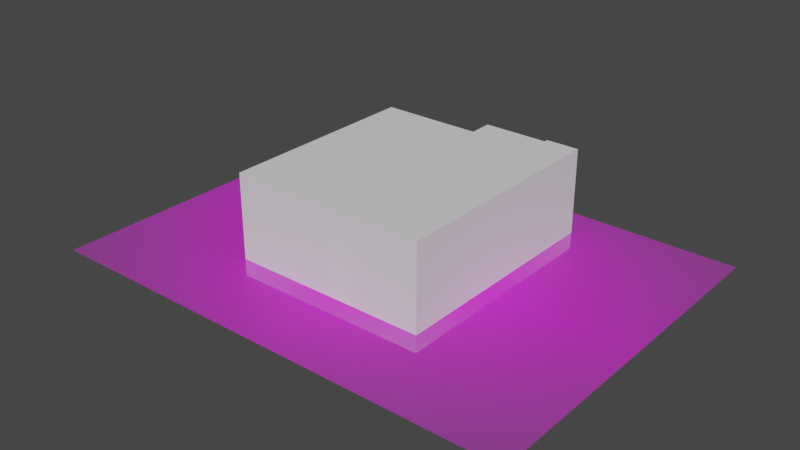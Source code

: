 # Source: apartment.blend  (saved by Blender 3.4.6; exported with 4.5.12 LTS)
import bpy
from mathutils import Matrix  # noqa: F401  (used for matrix-valued properties, if any)

bpy.ops.wm.read_factory_settings(use_empty=True)
scene = bpy.context.scene
scene.name = 'Scene'

# ---- collections
col_collection = bpy.data.collections.new('Collection'); scene.collection.children.link(col_collection)
col_doors = bpy.data.collections.new('Doors'); col_collection.children.link(col_doors)

# ---- images (referenced by path relative to the original .blend; pixels are not part of the script)
import os
ASSET_DIR = os.environ.get("B2B_ASSET_DIR", "")  # directory of the original .blend (textures are referenced by path, not embedded)
HERE = os.path.dirname(os.path.abspath(__file__))  # packed textures are extracted next to this script under _unpacked/

def load_image(name, relpath, width, height, colorspace="sRGB"):
    """Load a texture the original file referenced (path relative to the .blend, or extracted next to this script)."""
    p = next((c for c in (os.path.join(HERE, relpath), os.path.join(ASSET_DIR, relpath)) if relpath and os.path.exists(c)), "")
    if p:
        img = bpy.data.images.load(p, check_existing=True)
        img.name = name
    else:  # same state as the original file: an image datablock whose file is absent (Cycles renders it pink)
        img = bpy.data.images.new(name, width, height)
        img.source = "FILE"
        img.filepath = "//" + (relpath or name)
    img.colorspace_settings.name = colorspace
    return img
img_grundriss_png = load_image('grundriss.png', 'grundriss.png', 1024, 1024, 'sRGB')

# ---- materials (node trees are filled in below, after node groups)
mat_walls_mat = bpy.data.materials.new('walls-mat')
mat_walls_mat.use_transparent_shadow = False
mat_grundriss = bpy.data.materials.new('grundriss')
mat_grundriss.surface_render_method = 'BLENDED'
mat_grundriss.blend_method = 'BLEND'
mat_window_mat = bpy.data.materials.new('window-mat')
mat_window_mat.use_transparent_shadow = False

# ---- material node trees
mat_walls_mat.use_nodes = True; mat_walls_mat.node_tree.nodes.clear()
_N = mat_walls_mat.node_tree.nodes; _L = mat_walls_mat.node_tree.links
n0 = _N.new('ShaderNodeBsdfPrincipled'); n0.name = 'Principled BSDF'; n0.location = (10, 300)
n0.distribution = 'GGX'
n0.subsurface_method = 'RANDOM_WALK_SKIN'
n0.inputs[3].default_value = 1.45
n0.inputs[27].default_value = (0.0, 0.0, 0.0, 1.0)
n0.inputs[28].default_value = 1.0
n1 = _N.new('ShaderNodeOutputMaterial'); n1.name = 'Material Output'; n1.location = (300, 300)
_L.new(n0.outputs[0], n1.inputs[0])
n1.is_active_output = True
mat_grundriss.use_nodes = True; mat_grundriss.node_tree.nodes.clear()
_N = mat_grundriss.node_tree.nodes; _L = mat_grundriss.node_tree.links
n0 = _N.new('ShaderNodeOutputMaterial'); n0.name = 'Material Output'; n0.location = (300, 300)
n1 = _N.new('ShaderNodeTexImage'); n1.name = 'Image Texture'; n1.location = (-200, 300)
n1.image = img_grundriss_png
n1.extension = 'CLIP'
n2 = _N.new('ShaderNodeBsdfPrincipled'); n2.name = 'Principled BSDF'; n2.location = (0, 300)
n2.distribution = 'GGX'
n2.subsurface_method = 'RANDOM_WALK_SKIN'
n2.inputs[3].default_value = 1.45
n2.inputs[27].default_value = (0.0, 0.0, 0.0, 1.0)
n2.inputs[28].default_value = 1.0
_L.new(n1.outputs[0], n2.inputs[0])
_L.new(n1.outputs[1], n2.inputs[4])
_L.new(n2.outputs[0], n0.inputs[0])
n0.is_active_output = True
mat_window_mat.use_nodes = True; mat_window_mat.node_tree.nodes.clear()
_N = mat_window_mat.node_tree.nodes; _L = mat_window_mat.node_tree.links
n0 = _N.new('ShaderNodeBsdfPrincipled'); n0.name = 'Principled BSDF'; n0.location = (10, 300)
n0.distribution = 'GGX'
n0.subsurface_method = 'RANDOM_WALK_SKIN'
n0.inputs[3].default_value = 1.45
n0.inputs[27].default_value = (0.0, 0.0, 0.0, 1.0)
n0.inputs[28].default_value = 1.0
n1 = _N.new('ShaderNodeOutputMaterial'); n1.name = 'Material Output'; n1.location = (300, 300)
_L.new(n0.outputs[0], n1.inputs[0])
n1.is_active_output = True

# ---- world
world_world = bpy.data.worlds.new('World'); scene.world = world_world
world_world.use_nodes = True; world_world.node_tree.nodes.clear()
_N = world_world.node_tree.nodes; _L = world_world.node_tree.links
n0 = _N.new('ShaderNodeOutputWorld'); n0.name = 'World Output'; n0.location = (300, 300)
n1 = _N.new('ShaderNodeBackground'); n1.name = 'Background'; n1.location = (10, 300)
n1.inputs[0].default_value = (0.05088, 0.05088, 0.05088, 1.0)
_L.new(n1.outputs[0], n0.inputs[0])
n0.is_active_output = True
world_world.color = (0.05088, 0.05088, 0.05088)
world_world.use_sun_shadow = False
world_world.sun_shadow_jitter_overblur = 0.0

# ---- meshes
me_cube_001 = bpy.data.meshes.new('Cube.001')
me_cube_001.from_pydata([(-3.757, -3.759, -1.228), (2.039, 4.13, -1.228), (3.202, -3.759, -1.228), (2.039, 4.248, -1.228), (0.7735, -3.759, -1.228), (2.04, 4.393, -1.228), (-0.0278, -3.759, -1.228), (3.202, 4.393, -1.228), (2.039, 4.085, -1.228), (2.865, 4.085, -1.228), (2.865, 2.677, -1.228), (2.929, 2.31, -1.228), (1.292, 2.677, -1.228), (1.154, 1.54, -1.228), (0.1334, 2.677, -1.228), (0.1334, 3.424, -1.228), (-0.1078, 3.424, -1.228), (-0.2329, 3.424, -1.228), (-0.4071, 3.424, -1.228), (-3.005, 3.424, -1.228), (-3.766, 3.424, -1.228), (-0.0278, -3.461, -1.228), (0.771, -3.461, -1.228), (2.914, -3.461, -1.228), (2.914, -2.503, -1.228), (2.089, -2.503, -1.228), (1.295, -2.503, -1.228), (1.055, -2.503, -1.228), (1.055, -1.299, -1.228), (0.9785, -1.299, -1.228), (0.1624, -1.299, -1.228), (-0.9097, -1.299, -1.228), (-0.9079, -3.466, -1.228), (0.1624, -1.215, -1.228), (0.9785, -1.212, -1.228), (-1.009, -1.215, -1.228), (-1.009, -3.462, -1.228), (-3.471, -3.462, -1.228), (-3.471, 3.048, -1.228), (-3.005, 3.05, -1.228), (-0.4071, 3.053, -1.228), (-0.2052, 3.053, -1.228), (-0.2052, 2.311, -1.228), (0.1276, 2.311, -1.228), (0.1276, 2.543, -1.228), (0.2334, 2.543, -1.228), (1.041, 2.544, -1.228), (0.2351, 2.677, -1.228), (0.9769, 2.677, -1.228), (0.9769, 2.544, -1.228), (1.041, 1.54, -1.228), (1.154, 2.31, -1.228), (1.29, 2.31, -1.228), (2.126, 2.31, -1.228), (2.126, 2.676, -1.228), (2.929, 0.2894, -1.228), (2.417, 0.2894, -1.228), (2.417, -0.03368, -1.228), (1.152, -0.03368, -1.228), (1.152, 0.7267, -1.228), (1.041, 0.7264, -1.228), (1.041, -1.212, -1.228), (1.295, -2.415, -1.228), (1.135, -2.415, -1.228), (1.135, -0.1375, -1.228), (2.864, -0.1375, -1.228), (2.864, -2.409, -1.228), (2.093, -2.409, -1.228), (-3.761, -2.989, -1.228), (-3.764, -1.404, -1.228), (-3.471, -2.989, -1.228), (-3.471, -1.405, -1.228), (-0.2306, 4.248, -1.228), (-0.1068, 4.13, -1.228), (3.202, -3.759, -1.828), (3.191, 4.384, -1.828), (2.04, 4.393, -1.828), (2.039, 4.248, -1.828), (-3.757, -3.759, -1.828), (-0.2329, 3.424, -1.828), (-3.766, 3.424, -1.828), (-0.2306, 4.248, -1.828), (3.202, -3.759, 1.304), (2.929, 0.2894, 1.304), (2.865, 4.085, 1.304), (0.7735, -3.759, 1.304), (2.04, 4.393, 1.304), (2.039, 4.248, 1.304), (-3.757, -3.759, 1.304), (2.865, 2.677, 1.304), (0.2351, 2.677, 1.304), (-0.4071, 3.424, 1.304), (-3.766, 3.424, 1.304), (-0.0278, -3.461, 1.304), (-3.761, -2.989, 1.304), (2.914, -3.461, 1.304), (2.914, -2.503, 1.304), (2.089, -2.503, 1.304), (1.295, -2.503, 1.304), (1.055, -2.503, 1.304), (0.9785, -1.299, 1.304), (0.1624, -1.299, 1.304), (-0.9079, -3.466, 1.304), (-1.009, -1.215, 1.304), (-1.009, -3.462, 1.304), (-3.471, -3.462, 1.304), (-3.005, 3.05, 1.304), (-0.2052, 3.053, 1.304), (-0.2052, 2.311, 1.304), (0.1276, 2.311, 1.304), (0.2334, 2.543, 1.304), (1.041, 2.544, 1.304), (1.292, 2.677, 1.304), (2.126, 2.676, 1.304), (2.417, -0.03368, 1.304), (1.152, -0.03368, 1.304), (1.041, 0.7264, 1.304), (1.041, -1.212, 1.304), (2.093, -2.409, 1.304), (-3.471, -1.405, 1.304), (-3.471, -2.989, 1.304), (-3.764, -1.404, 1.304), (2.039, 4.248, -0.05154), (2.039, 4.13, -0.05154), (-0.1078, 3.424, -0.05154), (-0.2329, 3.424, -0.05154), (-0.1068, 4.13, -0.05154), (-0.2306, 4.248, -0.05154), (-0.4071, 3.424, -0.509), (-3.005, 3.424, -0.509), (-3.471, -2.989, -0.509), (-3.471, -1.405, -0.509), (-3.005, 3.05, -0.509), (-0.4071, 3.053, -0.509), (1.29, 2.31, -0.509), (2.126, 2.31, -0.509), (1.292, 2.677, -0.509), (2.126, 2.676, -0.509), (-3.764, -1.404, -0.509), (-3.761, -2.989, -0.509), (-0.4071, 3.424, 0.7791), (-3.005, 3.424, 0.7791), (-3.471, -2.989, 0.7791), (-3.471, -1.405, 0.7791), (-3.005, 3.05, 0.7791), (-0.4071, 3.053, 0.7791), (1.29, 2.31, 0.7791), (2.126, 2.31, 0.7791), (1.292, 2.677, 0.7791), (2.126, 2.676, 0.7791), (-3.764, -1.404, 0.7791), (-3.761, -2.989, 0.7791), (0.9785, -1.212, 0.7991), (0.1624, -1.215, 0.7991), (0.1624, -1.299, 0.7991), (0.9785, -1.299, 0.7991), (1.295, -2.503, 0.7991), (2.089, -2.503, 0.7991), (0.771, -3.461, 0.7991), (-0.0278, -3.461, 0.7991), (1.154, 1.54, 0.7991), (1.041, 1.54, 0.7991), (0.7735, -3.759, 0.7991), (-0.0278, -3.759, 0.7991), (0.2351, 2.677, 0.7991), (0.9769, 2.677, 0.7991), (0.2334, 2.543, 0.7991), (0.9769, 2.544, 0.7991), (1.041, 0.7264, 0.7991), (1.152, 0.7267, 0.7991), (1.295, -2.415, 0.7991), (2.093, -2.409, 0.7991), (-0.1068, 4.13, 1.304), (-0.2306, 4.248, 1.304), (-0.2329, 4.248, 1.304), (3.202, 4.393, 1.766), (2.04, 4.393, 1.766), (-3.766, 3.424, 1.766), (-0.2329, 4.248, 1.766), (3.202, 4.393, 1.304), (2.929, 2.31, 1.304), (2.126, 2.31, 1.304), (2.039, 4.085, 1.304), (2.039, 4.13, 1.304), (-0.0278, -3.759, 1.304), (1.041, 1.54, 1.304), (1.154, 1.54, 1.304), (0.1334, 2.677, 1.304), (0.1334, 3.424, 1.304), (-0.1078, 3.424, 1.304), (-0.2329, 3.424, 1.304), (-3.005, 3.424, 1.304), (0.771, -3.461, 1.304), (1.055, -1.299, 1.304), (-0.9097, -1.299, 1.304), (0.1624, -1.215, 1.304), (0.9785, -1.212, 1.304), (-0.4071, 3.053, 1.304), (-3.471, 3.048, 1.304), (0.1276, 2.543, 1.304), (0.9769, 2.544, 1.304), (0.9769, 2.677, 1.304), (1.154, 2.31, 1.304), (1.29, 2.31, 1.304), (2.417, 0.2894, 1.304), (1.152, 0.7267, 1.304), (1.295, -2.415, 1.304), (1.135, -2.415, 1.304), (1.135, -0.1375, 1.304), (2.864, -0.1375, 1.304), (2.864, -2.409, 1.304), (3.202, -3.759, 1.766), (2.039, 4.248, 1.766), (-3.757, -3.759, 1.766), (-0.2329, 3.424, 1.766)], [], [(1, 8, 182, 183), (39, 40, 133, 132), (46, 50, 185, 111), (62, 170, 156, 26), (71, 38, 198, 119), (60, 168, 169, 59), (21, 159, 163, 6), (152, 155, 154, 153), (4, 2, 82, 85), (69, 68, 139, 138), (29, 28, 193, 100), (13, 160, 161, 50), (72, 17, 125, 127), (33, 34, 61, 60, 50, 46, 49, 45, 44, 43, 42, 41, 40, 39, 38, 71, 70, 37, 36, 35), (32, 21, 22, 23, 24, 25, 26, 27, 28, 29, 30, 31), (67, 66, 65, 64, 63, 62), (11, 53, 52, 51, 13, 59, 58, 57, 56, 55), (8, 1, 73, 16, 15, 14, 47, 48, 12, 54, 10, 9), (79, 81, 77, 76, 75, 74, 78, 80), (4, 6, 0, 78, 74, 2), (19, 18, 17, 79, 80, 20), (68, 69, 20, 80, 78, 0), (5, 7, 75, 76), (7, 2, 74, 75), (72, 3, 77, 81), (3, 5, 76, 77), (17, 72, 81, 79), (92, 121, 94, 88, 213, 177), (13, 51, 202, 186), (31, 30, 101, 194), (7, 5, 86, 179), (37, 70, 120, 105), (51, 52, 203, 202), (32, 31, 194, 102), (20, 69, 121, 92), (87, 122, 123, 183), (21, 32, 102, 93), (5, 3, 87, 86), (0, 6, 184, 88), (33, 35, 103, 195), (9, 10, 89, 84), (10, 54, 113, 89), (55, 56, 204, 83), (35, 36, 104, 103), (47, 14, 187, 90), (56, 57, 114, 204), (36, 37, 105, 104), (14, 15, 188, 187), (57, 58, 115, 114), (15, 16, 189, 188), (58, 59, 205, 115), (189, 124, 125, 190), (17, 18, 91, 190), (40, 41, 107, 197), (60, 61, 117, 116), (38, 39, 106, 198), (19, 20, 92, 191), (41, 42, 108, 107), (68, 0, 88, 94), (61, 34, 196, 117), (42, 43, 109, 108), (62, 63, 207, 206), (43, 44, 199, 109), (23, 22, 192, 95), (63, 64, 208, 207), (44, 45, 110, 199), (64, 65, 209, 208), (49, 46, 111, 200), (24, 23, 95, 96), (65, 66, 210, 209), (25, 24, 96, 97), (2, 7, 179, 82), (66, 67, 118, 210), (11, 55, 83, 180), (27, 26, 98, 99), (53, 11, 180, 181), (12, 48, 201, 112), (28, 27, 99, 193), (8, 9, 84, 182), (123, 122, 127, 125, 124, 126), (3, 72, 127, 122), (73, 1, 123, 126), (16, 73, 126, 124), (54, 12, 136, 137), (52, 53, 135, 134), (70, 71, 131, 130), (18, 19, 129, 128), (142, 143, 119, 120), (138, 131, 143, 150), (144, 145, 197, 106), (136, 148, 146, 134), (135, 147, 149, 137), (91, 191, 92, 177, 214, 190), (149, 148, 112, 113), (146, 147, 181, 203), (150, 151, 94, 121), (130, 139, 151, 142), (140, 141, 191, 91), (171, 170, 206, 118), (156, 157, 97, 98), (166, 167, 200, 110), (154, 155, 100, 101), (29, 155, 152, 34), (25, 157, 171, 67), (21, 6, 4, 22), (159, 158, 162, 163), (45, 49, 48, 47), (34, 33, 30, 29), (25, 67, 62, 26), (47, 164, 166, 45), (171, 157, 156, 170), (4, 162, 158, 22), (49, 167, 165, 48), (168, 161, 160, 169), (50, 60, 59, 13), (166, 164, 165, 167), (33, 153, 154, 30), (158, 159, 93, 192), (165, 164, 90, 201), (152, 153, 195, 196), (169, 160, 186, 205), (163, 162, 85, 184), (161, 168, 116, 185), (136, 134, 135, 137), (140, 145, 144, 141), (146, 148, 149, 147), (139, 130, 131, 138), (142, 151, 150, 143), (196, 195, 103, 104, 105, 120, 119, 198, 106, 197, 107, 108, 109, 199, 110, 200, 111, 185, 116, 117), (192, 93, 102, 194, 101, 100, 193, 99, 98, 97, 96, 95), (118, 206, 207, 208, 209, 210), (181, 180, 83, 204, 114, 115, 205, 186, 202, 203), (183, 182, 84, 89, 113, 112, 201, 90, 187, 188, 189, 172), (87, 183, 172, 189, 190, 174, 173), (132, 129, 141, 144), (128, 129, 132, 133), (133, 145, 140, 128), (211, 175, 176, 212, 178, 214, 177, 213), (82, 179, 175, 211), (184, 85, 82, 211, 213, 88), (179, 86, 176, 175), (86, 87, 212, 176), (178, 174, 190, 214), (173, 178, 212, 87)])
_uv = me_cube_001.uv_layers.new(name='UVMap')
_uv.uv.foreach_set('vector', [0.3966, 0.7633, 0.3991, 0.7633, 0.3991, 0.9031, 0.3966, 0.9031, 0.004624, 0.4665, 0.1553, 0.45, 0.1599, 0.4917, 0.009198, 0.5082, 0.3837, 0.9703, 0.3283, 0.9703, 0.3283, 0.8305, 0.3837, 0.8305, 0.5249, 0.965, 0.5344, 0.8212, 0.542, 0.825, 0.5276, 0.9627, 0.3382, 0.397, 0.3382, 0.6428, 0.1984, 0.6428, 0.1984, 0.397, 0.9356, 0.5618, 0.964, 0.4039, 0.9684, 0.4062, 0.9404, 0.5588, 0.2682, 0.8439, 0.2677, 0.9562, 0.25, 0.938, 0.2535, 0.8594, 0.9921, 0.8169, 0.9886, 0.8181, 0.969, 0.8208, 0.9657, 0.819, 0.5618, 0.2504, 0.5618, 0.3845, 0.4223, 0.3845, 0.4222, 0.2504, 0.3634, 0.2666, 0.3635, 0.3545, 0.3238, 0.354, 0.3239, 0.2671, 0.9584, 0.1398, 0.9542, 0.1398, 0.9542, 0.0, 0.9584, 0.0, 0.992, 0.5719, 0.9876, 0.4035, 0.9921, 0.402, 0.9955, 0.5754, 0.04552, 0.9025, 0.0, 0.9025, 0.0, 0.8375, 0.04552, 0.8375, 0.2109, 0.7222, 0.1966, 0.7233, 0.2106, 0.6975, 0.218, 0.6221, 0.2304, 0.5743, 0.2363, 0.5519, 0.2398, 0.5448, 0.2533, 0.5597, 0.2519, 0.5707, 0.2436, 0.5828, 0.2322, 0.6087, 0.2294, 0.6107, 0.2288, 0.6138, 0.2267, 0.6334, 0.2192, 0.6371, 0.2157, 0.6681, 0.2141, 0.6701, 0.2133, 0.6705, 0.2135, 0.6735, 0.2121, 0.6786, 0.1992, 0.8753, 0.1963, 0.917, 0.1857, 0.889, 0.1959, 0.8618, 0.1961, 0.8577, 0.196, 0.8556, 0.1902, 0.8441, 0.1857, 0.8287, 0.1946, 0.7816, 0.1914, 0.7568, 0.2068, 0.7673, 0.2045, 0.8013, 0.1955, 0.8506, 0.1959, 0.849, 0.1964, 0.8476, 0.1968, 0.8474, 0.1954, 0.8468, 0.1936, 0.8464, 0.2299, 0.541, 0.2301, 0.537, 0.2408, 0.5429, 0.2358, 0.5516, 0.2343, 0.5654, 0.2209, 0.5962, 0.2191, 0.5847, 0.2236, 0.5725, 0.2225, 0.568, 0.2245, 0.5595, 0.2939, 0.4396, 0.2817, 0.4379, 0.2882, 0.5199, 0.2854, 0.5325, 0.2738, 0.5339, 0.2663, 0.5316, 0.2599, 0.5455, 0.2449, 0.5268, 0.2538, 0.5118, 0.2459, 0.4756, 0.2521, 0.4488, 0.2815, 0.4258, 0.4093, 0.3861, 0.4093, 0.4068, 0.3521, 0.4068, 0.3521, 0.4104, 0.3231, 0.4101, 0.3231, 0.2052, 0.4983, 0.2054, 0.4983, 0.3862, 0.5618, 0.2504, 0.5618, 0.206, 0.5618, 3.791e-05, 0.595, 4.697e-05, 0.5949, 0.3845, 0.5618, 0.3845, 0.4386, 0.5496, 0.5823, 0.5496, 0.5919, 0.5496, 0.5919, 0.5827, 0.3966, 0.5827, 0.3966, 0.5496, 0.3635, 0.3545, 0.3634, 0.2666, 0.3635, 1.693e-05, 0.3966, 1.86e-05, 0.3966, 0.397, 0.3635, 0.397, 0.9356, 0.4177, 0.8715, 0.4177, 0.8721, 0.3845, 0.9356, 0.3845, 0.03315, 0.0, 0.03315, 0.45, 4.649e-06, 0.45, 0.0, 0.0005169, 0.0, 0.8044, 0.1253, 0.8044, 0.1253, 0.8375, 0.0, 0.8375, 0.1253, 0.8044, 0.1333, 0.8044, 0.1333, 0.8375, 0.1253, 0.8375, 0.0, 0.9025, 0.04552, 0.9025, 0.04552, 0.9356, 0.0, 0.9356, 0.2238, 0.0, 0.224, 0.2665, 0.224, 0.3544, 0.224, 0.3969, 0.1985, 0.3969, 0.1984, 1.073e-05, 0.3882, 0.5368, 0.3457, 0.5368, 0.3457, 0.397, 0.3882, 0.397, 0.7317, 0.5527, 0.7317, 0.6119, 0.5919, 0.6119, 0.5919, 0.5527, 0.8715, 0.4177, 0.9356, 0.4177, 0.9356, 0.5574, 0.8715, 0.5574, 0.1984, 0.6946, 0.1984, 0.6685, 0.3382, 0.6685, 0.3382, 0.6946, 0.3457, 0.5368, 0.3382, 0.5368, 0.3382, 0.397, 0.3457, 0.397, 0.7317, 0.4331, 0.7317, 0.5527, 0.5919, 0.5527, 0.5919, 0.4331, 0.3635, 1.693e-05, 0.3634, 0.2666, 0.224, 0.2665, 0.2238, 0.0, 0.5493, 0.5917, 0.4776, 0.5918, 0.4717, 0.5856, 0.5569, 0.5827, 0.7317, 0.3845, 0.7317, 0.4331, 0.5919, 0.4331, 0.5919, 0.3845, 0.1333, 0.8044, 0.1253, 0.8044, 0.1253, 0.6646, 0.1333, 0.6646, 0.5618, 3.791e-05, 0.5618, 0.206, 0.4222, 0.2058, 0.422, 0.0, 0.7089, 0.8006, 0.7089, 0.7359, 0.8487, 0.7359, 0.8487, 0.8006, 0.4447, 0.7633, 0.5224, 0.7633, 0.5224, 0.9031, 0.4447, 0.9031, 0.3456, 0.6765, 0.3864, 0.6765, 0.3864, 0.8163, 0.3456, 0.8163, 0.7317, 0.5424, 0.7317, 0.5141, 0.8715, 0.5141, 0.8715, 0.5424, 0.7089, 0.7359, 0.7089, 0.6119, 0.8487, 0.6119, 0.8487, 0.7359, 0.3283, 0.9703, 0.3227, 0.9703, 0.3227, 0.8305, 0.3283, 0.8305, 0.7317, 0.5141, 0.7317, 0.4963, 0.8715, 0.4963, 0.8715, 0.5141, 0.1984, 0.8305, 0.1984, 0.6946, 0.3382, 0.6946, 0.3382, 0.8305, 0.3227, 0.9703, 0.2815, 0.9703, 0.2815, 0.8305, 0.3227, 0.8305, 0.7317, 0.4963, 0.7317, 0.4265, 0.8715, 0.4265, 0.8715, 0.4963, 0.2815, 0.9703, 0.2682, 0.9703, 0.2682, 0.8305, 0.2815, 0.8305, 0.7317, 0.4265, 0.7317, 0.3845, 0.8715, 0.3845, 0.8715, 0.4265, 0.5569, 0.7633, 0.4739, 0.7621, 0.4809, 0.7538, 0.5487, 0.7566, 0.5919, 0.5496, 0.5823, 0.5496, 0.5823, 0.4101, 0.5919, 0.4101, 0.9378, 0.7516, 0.9267, 0.7516, 0.9267, 0.6119, 0.9378, 0.6119, 0.9377, 0.9403, 0.8307, 0.9403, 0.8307, 0.8006, 0.9377, 0.8006, 0.3382, 0.6428, 0.3382, 0.6685, 0.1984, 0.6685, 0.1984, 0.6428, 0.4386, 0.5496, 0.3966, 0.5496, 0.3968, 0.41, 0.4387, 0.41, 0.9267, 0.7516, 0.8857, 0.7516, 0.8857, 0.6119, 0.9267, 0.6119, 0.3635, 0.3545, 0.3635, 0.397, 0.224, 0.3969, 0.224, 0.3544, 0.8307, 0.9403, 0.8272, 0.9403, 0.8272, 0.8006, 0.8307, 0.8006, 0.8857, 0.7516, 0.8673, 0.7516, 0.8673, 0.6119, 0.8857, 0.6119, 0.595, 0.3554, 0.595, 0.3465, 0.7347, 0.3465, 0.7347, 0.3554, 0.8673, 0.7516, 0.8545, 0.7516, 0.8545, 0.6119, 0.8673, 0.6119, 0.8272, 0.9403, 0.7089, 0.9403, 0.7089, 0.8006, 0.8272, 0.8006, 0.595, 0.3465, 0.595, 0.2208, 0.7347, 0.2208, 0.7347, 0.3465, 0.8545, 0.7516, 0.8487, 0.7516, 0.8487, 0.6119, 0.8545, 0.6119, 0.595, 0.2208, 0.595, 0.1254, 0.7347, 0.1254, 0.7347, 0.2208, 0.3872, 0.9703, 0.3837, 0.9703, 0.3837, 0.8305, 0.3872, 0.8305, 0.8851, 0.1559, 0.938, 0.1559, 0.938, 0.2957, 0.8851, 0.2957, 0.595, 0.1254, 0.595, 0.0, 0.7347, 0.0, 0.7347, 0.1254, 0.8396, 0.1559, 0.8851, 0.1559, 0.8851, 0.2957, 0.8396, 0.2957, 0.03315, 0.45, 0.03315, 0.0, 0.1729, 4.768e-07, 0.1729, 0.45, 0.3456, 0.5368, 0.3882, 0.5368, 0.3882, 0.6765, 0.3456, 0.6765, 0.7347, 0.1116, 0.7347, 0.0, 0.8745, 0.0, 0.8745, 0.1116, 0.8878, 0.1398, 0.8745, 0.1398, 0.8745, 0.0, 0.8878, 0.0, 0.7347, 0.1559, 0.7347, 0.1116, 0.8745, 0.1116, 0.8745, 0.1559, 0.5744, 0.7225, 0.5569, 0.7225, 0.5569, 0.5827, 0.5744, 0.5827, 0.9542, 0.1398, 0.8878, 0.1398, 0.8878, 0.0, 0.9542, 0.0, 0.3991, 0.7633, 0.4447, 0.7633, 0.4447, 0.9031, 0.3991, 0.9031, 0.4717, 0.5856, 0.4776, 0.5918, 0.4859, 0.7131, 0.4809, 0.7538, 0.4739, 0.7621, 0.4765, 0.7124, 0.1253, 0.8044, 0.0, 0.8044, 0.0, 0.7395, 0.1253, 0.7395, 0.4019, 0.7068, 0.4091, 0.5834, 0.4717, 0.5856, 0.4765, 0.7124, 0.3966, 0.7532, 0.4019, 0.7068, 0.4765, 0.7124, 0.4739, 0.7621, 0.645, 0.7065, 0.6673, 0.7103, 0.6752, 0.7093, 0.645, 0.71, 0.7089, 0.8284, 0.5919, 0.8436, 0.6173, 0.7239, 0.6958, 0.7277, 0.8396, 0.3286, 0.7382, 0.3331, 0.7362, 0.287, 0.8376, 0.2826, 0.5823, 0.5496, 0.4386, 0.5496, 0.4392, 0.5098, 0.5818, 0.51, 0.8365, 0.199, 0.7347, 0.1897, 0.7379, 0.1559, 0.8396, 0.1653, 0.7575, 0.2659, 0.7362, 0.287, 0.7347, 0.1897, 0.7522, 0.2107, 0.0, 0.6052, 0.1681, 0.6052, 0.1681, 0.6392, 0.0, 0.6392, 0.6752, 0.7093, 0.6894, 0.6451, 0.7016, 0.6428, 0.6958, 0.7277, 0.6173, 0.7239, 0.6709, 0.6311, 0.6823, 0.6399, 0.645, 0.71, 0.5823, 0.4101, 0.4387, 0.41, 0.3968, 0.41, 0.3968, 0.3845, 0.5919, 0.3847, 0.5919, 0.4101, 0.6823, 0.6399, 0.6894, 0.6451, 0.6945, 0.6354, 0.6864, 0.6213, 0.7016, 0.6428, 0.6709, 0.6311, 0.6783, 0.6119, 0.7089, 0.6236, 0.253, 0.267, 0.2529, 0.3539, 0.224, 0.3544, 0.224, 0.2665, 0.8376, 0.2826, 0.8227, 0.2684, 0.8178, 0.2134, 0.8365, 0.199, 0.5819, 0.4391, 0.4391, 0.4389, 0.4387, 0.41, 0.5823, 0.4101, 0.5838, 0.813, 0.5344, 0.8212, 0.5224, 0.7823, 0.5838, 0.7633, 0.542, 0.825, 0.5748, 0.8206, 0.5751, 0.8184, 0.543, 0.8189, 0.1333, 0.8018, 0.18, 0.791, 0.1964, 0.8294, 0.1398, 0.8535, 0.969, 0.8208, 0.9886, 0.8181, 0.9963, 0.8034, 0.9662, 0.8078, 0.9935, 0.986, 0.9886, 0.8181, 0.9921, 0.8169, 0.9963, 0.9887, 0.5727, 0.9582, 0.5748, 0.8206, 0.5838, 0.813, 0.5762, 0.9611, 0.2682, 0.8439, 0.2535, 0.8594, 0.2177, 0.8585, 0.1984, 0.8305, 0.2677, 0.9562, 0.1984, 0.9562, 0.2144, 0.9337, 0.25, 0.938, 0.148, 0.6392, 0.1964, 0.6571, 0.1909, 0.6606, 0.1515, 0.6501, 0.9963, 0.9887, 0.9377, 0.9754, 0.9413, 0.9731, 0.9935, 0.986, 0.5727, 0.9582, 0.5762, 0.9611, 0.5249, 0.965, 0.5276, 0.9627, 0.1515, 0.6501, 0.1425, 0.7924, 0.1333, 0.8018, 0.148, 0.6392, 0.5838, 0.813, 0.5748, 0.8206, 0.542, 0.825, 0.5344, 0.8212, 0.2177, 0.8585, 0.2144, 0.9337, 0.1984, 0.9562, 0.1984, 0.8305, 0.1964, 0.6571, 0.18, 0.791, 0.1704, 0.7868, 0.1909, 0.6606, 0.964, 0.4039, 0.9921, 0.402, 0.9876, 0.4035, 0.9684, 0.4062, 0.9955, 0.5754, 0.9356, 0.5618, 0.9404, 0.5588, 0.992, 0.5719, 0.1333, 0.8018, 0.1425, 0.7924, 0.1704, 0.7868, 0.18, 0.791, 0.9377, 0.9754, 0.9657, 0.819, 0.969, 0.8208, 0.9413, 0.9731, 0.1984, 0.9562, 0.2677, 0.9562, 0.2677, 1.0, 0.1984, 1.0, 0.1704, 0.7868, 0.1425, 0.7924, 0.1397, 0.7949, 0.1676, 0.7943, 0.9921, 0.8169, 0.9657, 0.819, 0.9644, 0.8027, 0.9908, 0.8006, 0.9684, 0.4062, 0.9876, 0.4035, 0.9955, 0.3885, 0.9656, 0.393, 0.4501, 0.2063, 0.45, 0.25, 0.4222, 0.2504, 0.4222, 0.2058, 0.9921, 0.402, 0.964, 0.4039, 0.9628, 0.3865, 0.9909, 0.3845, 0.6752, 0.7093, 0.6958, 0.7277, 0.6173, 0.7239, 0.645, 0.71, 0.1353, 0.5794, 0.1681, 0.6052, 0.0, 0.6052, 0.02926, 0.5849, 0.7016, 0.6428, 0.6894, 0.6451, 0.6823, 0.6399, 0.6709, 0.6311, 0.8227, 0.2684, 0.8376, 0.2826, 0.7362, 0.287, 0.7575, 0.2659, 0.8365, 0.199, 0.8178, 0.2134, 0.7522, 0.2107, 0.7347, 0.1897, 0.2238, 0.6908, 0.2122, 0.6892, 0.2151, 0.6688, 0.2139, 0.6701, 0.2132, 0.6686, 0.2131, 0.6677, 0.2133, 0.6646, 0.2148, 0.6369, 0.2085, 0.6326, 0.209, 0.6143, 0.2084, 0.6116, 0.2061, 0.6103, 0.1981, 0.588, 0.1904, 0.5773, 0.1886, 0.5674, 0.2123, 0.5597, 0.2097, 0.5647, 0.2113, 0.5872, 0.2171, 0.6212, 0.2093, 0.676, 0.1967, 0.8473, 0.2, 0.8404, 0.2051, 0.8372, 0.2049, 0.8, 0.2045, 0.783, 0.2206, 0.7805, 0.2115, 0.7926, 0.2075, 0.8183, 0.2047, 0.8308, 0.2017, 0.8429, 0.2012, 0.8468, 0.2002, 0.849, 0.1986, 0.8444, 0.2006, 0.8441, 0.1994, 0.8453, 0.1981, 0.8462, 0.1975, 0.8462, 0.1976, 0.8455, 0.2315, 0.5145, 0.2302, 0.5264, 0.2236, 0.5472, 0.2257, 0.5525, 0.2258, 0.5569, 0.2223, 0.5628, 0.2211, 0.563, 0.2131, 0.5417, 0.2093, 0.5258, 0.2091, 0.5142, 0.2652, 0.1308, 0.249, 0.2376, 0.2606, 0.3027, 0.243, 0.3724, 0.2366, 0.3972, 0.1986, 0.4392, 0.2086, 0.4651, 0.1638, 0.4905, 0.1593, 0.4764, 0.1277, 0.4725, 0.1266, 0.494, 0.0345, 0.4316, 0.5493, 0.5917, 0.5569, 0.5827, 0.5479, 0.7153, 0.5569, 0.7633, 0.5487, 0.7566, 0.5381, 0.718, 0.5382, 0.7179, 0.009198, 0.5082, 0.02881, 0.5252, 0.02926, 0.5849, 0.0, 0.6052, 0.1375, 0.5181, 0.02881, 0.5252, 0.009198, 0.5082, 0.1599, 0.4917, 0.1599, 0.4917, 0.1681, 0.6052, 0.1353, 0.5794, 0.1375, 0.5181, 0.4985, 0.0, 0.4985, 0.2052, 0.4692, 0.2052, 0.4692, 0.2015, 0.412, 0.2015, 0.412, 0.1808, 0.3231, 0.1808, 0.3233, 0.0, 0.1729, 0.45, 0.1729, 4.768e-07, 0.1984, 4.768e-07, 0.1984, 0.45, 0.4222, 0.2058, 0.4222, 0.2504, 0.4223, 0.3845, 0.3968, 0.3845, 0.3966, 1.526e-05, 0.422, 0.0, 0.8715, 0.5574, 0.9356, 0.5574, 0.9356, 0.5829, 0.8715, 0.5829, 0.1333, 0.6646, 0.1253, 0.6646, 0.1253, 0.6392, 0.1333, 0.6392, 0.1936, 0.6209, 0.1681, 0.6209, 0.1681, 0.5754, 0.1936, 0.5754, 0.1681, 0.4501, 0.1936, 0.45, 0.1936, 0.5754, 0.1681, 0.5754])
me_cube_001.materials.append(mat_walls_mat)
me_cube_001.update()
me_grundriss = bpy.data.meshes.new('grundriss')
me_grundriss.from_pydata([(-8.43, -6.289, 0.0), (8.43, -6.289, 0.0), (-8.43, 6.289, 0.0), (8.43, 6.289, 0.0)], [], [(0, 1, 3, 2)])
_uv = me_grundriss.uv_layers.new(name='UVMap')
_uv.uv.foreach_set('vector', [0.0, 0.0, 1.0, 0.0, 1.0, 1.0, 0.0, 1.0])
me_grundriss.materials.append(mat_grundriss)
me_grundriss.update()
me_cube_002 = bpy.data.meshes.new('Cube.002')
me_cube_002.from_pydata([(-0.3982, 4.04, -0.2806), (-2.996, 4.04, -0.2806), (-3.462, -2.372, -0.2806), (-3.462, -0.7882, -0.2806), (-2.996, 3.666, -0.2806), (-0.3982, 3.67, -0.2806), (1.299, 2.927, -0.2806), (2.134, 2.927, -0.2806), (1.301, 3.294, -0.2806), (2.134, 3.293, -0.2806), (-0.3982, 4.04, 1.008), (-2.996, 4.04, 1.008), (-3.462, -2.372, 1.008), (-3.462, -0.7882, 1.008), (-2.996, 3.666, 1.008), (-0.3982, 3.67, 1.008), (1.299, 2.927, 1.008), (2.134, 2.927, 1.008), (1.301, 3.294, 1.008), (2.134, 3.293, 1.008), (-3.755, -0.7876, -0.2806), (-3.753, -2.372, -0.2806), (-3.755, -0.7876, 1.008), (-3.753, -2.372, 1.008)], [], [(8, 19, 9), (3, 12, 2), (7, 16, 6), (1, 10, 0), (5, 14, 4), (21, 22, 20), (8, 18, 19), (3, 13, 12), (7, 17, 16), (1, 11, 10), (5, 15, 14), (21, 23, 22)])
_uv = me_cube_002.uv_layers.new(name='UVMap')
_uv.uv.foreach_set('vector', [0.0, 0.0, 0.0, 0.0, 0.0, 0.0, 0.0, 0.0, 0.0, 0.0, 0.0, 0.0, 0.0, 0.0, 0.0, 0.0, 0.0, 0.0, 0.0, 0.0, 0.0, 0.0, 0.0, 0.0, 0.0, 0.0, 0.0, 0.0, 0.0, 0.0, 0.0, 0.0, 0.0, 0.0, 0.0, 0.0, 0.0, 0.0, 0.0, 0.0, 0.0, 0.0, 0.0, 0.0, 0.0, 0.0, 0.0, 0.0, 0.0, 0.0, 0.0, 0.0, 0.0, 0.0, 0.0, 0.0, 0.0, 0.0, 0.0, 0.0, 0.0, 0.0, 0.0, 0.0, 0.0, 0.0, 0.0, 0.0, 0.0, 0.0, 0.0, 0.0])
me_cube_002.materials.append(mat_window_mat)
me_cube_002.update()
me_cube_004 = bpy.data.meshes.new('Cube.004')
me_cube_004.from_pydata([(0.2423, 3.16, -0.9996), (0.244, 3.294, -0.9996), (0.9858, 3.294, -0.9996), (0.9858, 3.16, -0.9996), (0.244, 3.294, 1.028), (0.9858, 3.294, 1.028), (0.2423, 3.16, 1.028), (0.9858, 3.16, 1.028)], [], [(1, 5, 2), (3, 6, 0), (1, 4, 5), (3, 7, 6)])
_uv = me_cube_004.uv_layers.new(name='UVMap')
_uv.uv.foreach_set('vector', [0.0, 0.0, 0.0, 0.0, 0.0, 0.0, 0.0, 0.0, 0.0, 0.0, 0.0, 0.0, 0.0, 0.0, 0.0, 0.0, 0.0, 0.0, 0.0, 0.0, 0.0, 0.0, 0.0, 0.0])
me_cube_004.update()
me_cube_007 = bpy.data.meshes.new('Cube.007')
me_cube_007.from_pydata([(2.098, -1.886, -0.9996), (1.304, -1.886, -0.9996), (1.304, -1.798, -0.9996), (2.102, -1.792, -0.9996), (1.304, -1.886, 1.028), (2.098, -1.886, 1.028), (1.304, -1.798, 1.028), (2.102, -1.792, 1.028)], [], [(0, 4, 1), (2, 7, 3), (0, 5, 4), (2, 6, 7)])
_uv = me_cube_007.uv_layers.new(name='UVMap')
_uv.uv.foreach_set('vector', [0.0, 0.0, 0.0, 0.0, 0.0, 0.0, 0.0, 0.0, 0.0, 0.0, 0.0, 0.0, 0.0, 0.0, 0.0, 0.0, 0.0, 0.0, 0.0, 0.0, 0.0, 0.0, 0.0, 0.0])
me_cube_007.update()
me_cube_005 = bpy.data.meshes.new('Cube.005')
me_cube_005.from_pydata([(1.163, 2.157, -0.9996), (1.05, 2.157, -0.9996), (1.161, 1.343, -0.9996), (1.05, 1.343, -0.9996), (1.163, 2.157, 1.028), (1.05, 2.157, 1.028), (1.05, 1.343, 1.028), (1.161, 1.343, 1.028)], [], [(3, 5, 1), (0, 7, 2), (3, 6, 5), (0, 4, 7)])
_uv = me_cube_005.uv_layers.new(name='UVMap')
_uv.uv.foreach_set('vector', [0.0, 0.0, 0.0, 0.0, 0.0, 0.0, 0.0, 0.0, 0.0, 0.0, 0.0, 0.0, 0.0, 0.0, 0.0, 0.0, 0.0, 0.0, 0.0, 0.0, 0.0, 0.0, 0.0, 0.0])
me_cube_005.update()
me_cube_006 = bpy.data.meshes.new('Cube.006')
me_cube_006.from_pydata([(0.9874, -0.6829, -0.9996), (0.1713, -0.6829, -0.9996), (0.1713, -0.5987, -0.9996), (0.9874, -0.5954, -0.9996), (0.9874, -0.5954, 1.028), (0.1713, -0.5987, 1.028), (0.1713, -0.6829, 1.028), (0.9874, -0.6829, 1.028)], [], [(2, 4, 3), (0, 6, 1), (2, 5, 4), (0, 7, 6)])
_uv = me_cube_006.uv_layers.new(name='UVMap')
_uv.uv.foreach_set('vector', [0.0, 0.0, 0.0, 0.0, 0.0, 0.0, 0.0, 0.0, 0.0, 0.0, 0.0, 0.0, 0.0, 0.0, 0.0, 0.0, 0.0, 0.0, 0.0, 0.0, 0.0, 0.0, 0.0, 0.0])
me_cube_006.update()
me_cube_008 = bpy.data.meshes.new('Cube.008')
me_cube_008.from_pydata([(0.7824, -3.142, -0.9996), (-0.01891, -3.142, -0.9996), (-0.01891, -2.844, -0.9996), (0.7799, -2.844, -0.9996), (0.7799, -2.844, 1.028), (-0.01891, -2.844, 1.028), (0.7824, -3.142, 1.028), (-0.01891, -3.142, 1.028)], [], [(0, 7, 1), (2, 4, 3), (0, 6, 7), (2, 5, 4)])
_uv = me_cube_008.uv_layers.new(name='UVMap')
_uv.uv.foreach_set('vector', [0.0, 0.0, 0.0, 0.0, 0.0, 0.0, 0.0, 0.0, 0.0, 0.0, 0.0, 0.0, 0.0, 0.0, 0.0, 0.0, 0.0, 0.0, 0.0, 0.0, 0.0, 0.0, 0.0, 0.0])
me_cube_008.update()

# ---- objects
ob_walls = bpy.data.objects.new('walls', me_cube_001)
ob_floor_plan = bpy.data.objects.new('floor-plan', me_grundriss)
ob_windows = bpy.data.objects.new('windows', me_cube_002)
ob_door_balcony = bpy.data.objects.new('door-balcony', me_cube_004)
ob_door_bath = bpy.data.objects.new('door-bath', me_cube_007)
ob_door_kitchen = bpy.data.objects.new('door-kitchen', me_cube_005)
ob_door_living = bpy.data.objects.new('door-living', me_cube_006)
ob_door_main = bpy.data.objects.new('door-main', me_cube_008)

# ---- transforms, parenting, visibility, modifiers, constraints
ob_walls.location = (0.008895, 0.6165, 1.228)
_m = ob_walls.modifiers.new('Triangulate', 'TRIANGULATE')
ob_floor_plan.location = (0.0, 0.0, 0.0)
ob_windows.location = (0.0, 0.0, 1.0)
ob_door_balcony.location = (0.0, 0.0, 1.0)
ob_door_bath.location = (0.0, 0.0, 1.0)
ob_door_kitchen.location = (0.0, 0.0, 1.0)
ob_door_living.location = (0.0, 0.0, 1.0)
ob_door_main.location = (0.0, 0.0, 1.0)

# ---- collection membership
col_collection.objects.link(ob_walls)
col_collection.objects.link(ob_floor_plan)
col_collection.objects.link(ob_windows)
col_doors.objects.link(ob_door_balcony)
col_doors.objects.link(ob_door_bath)
col_doors.objects.link(ob_door_kitchen)
col_doors.objects.link(ob_door_living)
col_doors.objects.link(ob_door_main)

# ---- scene / render settings (as saved in the file)
scene.frame_start = 1; scene.frame_end = 250; scene.frame_set(47)
scene.render.engine = 'BLENDER_EEVEE_NEXT'
scene.cycles.sampling_pattern = 'TABULATED_SOBOL'
scene.cycles.use_light_tree = False
scene.view_settings.view_transform = 'Filmic'
bpy.context.view_layer.update()

# ---- added for rendering (the .blend has no active camera and no usable light): camera, sun
cam_auto = bpy.data.cameras.new('AutoCamera')
cam_auto.lens = 50.0
cam_auto.sensor_width = 36.0
cam_auto.clip_end = 1000.0
ob_auto_camera = bpy.data.objects.new('AutoCamera', cam_auto)
scene.collection.objects.link(ob_auto_camera)
ob_auto_camera.location = (19.7442, -23.6931, 16.9924)
ob_auto_camera.rotation_euler = (1.09748, -7.21219e-08, 0.694738)
scene.camera = ob_auto_camera
light_auto_sun = bpy.data.lights.new('AutoSun', 'SUN')
light_auto_sun.energy = 3.0
light_auto_sun.angle = 0.0523599
ob_auto_sun = bpy.data.objects.new('AutoSun', light_auto_sun)
scene.collection.objects.link(ob_auto_sun)
ob_auto_sun.rotation_euler = (0.872665, 0.174533, 0.523599)
bpy.context.view_layer.update()
